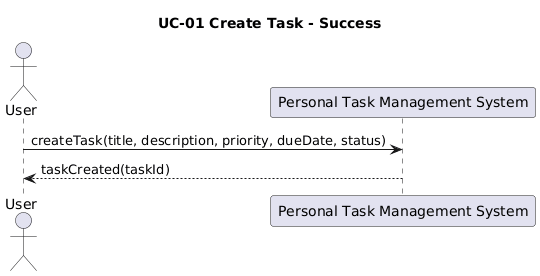

The diagram above was rendered by PlantUML. Its source (embedded in the PNG):
@startuml
title UC-01 Create Task - Success
actor User
participant "Personal Task Management System" as System

User -> System: createTask(title, description, priority, dueDate, status)
System --> User: taskCreated(taskId)
@enduml